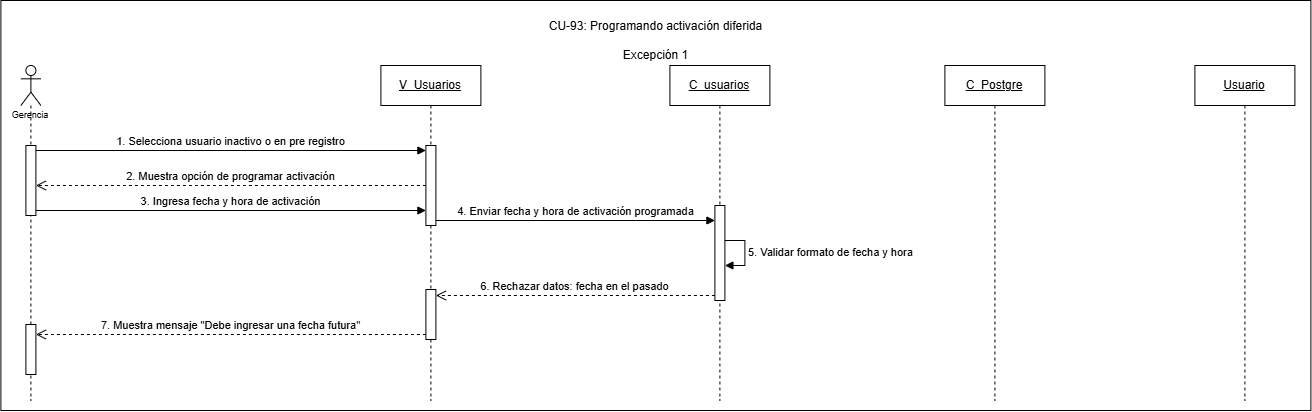

The diagram above was exported from draw.io. Its source (the exported page's mxGraphModel, read from the mxfile embedded in the PNG):
<mxGraphModel dx="1384" dy="746" grid="1" gridSize="10" guides="1" tooltips="1" connect="1" arrows="1" fold="1" page="1" pageScale="1" pageWidth="827" pageHeight="1169" math="0" shadow="0">
  <root>
    <mxCell id="0" />
    <mxCell id="1" parent="0" />
    <mxCell id="bACTr-XzSg5JNpz1oz7W-1" parent="1" style="rounded=0;whiteSpace=wrap;html=1;" value="" vertex="1">
      <mxGeometry height="410" width="1310" x="190" y="330" as="geometry" />
    </mxCell>
    <mxCell id="i9Np49wT77XYKXkVcQ90-1" parent="1" style="shape=umlLifeline;perimeter=lifelinePerimeter;whiteSpace=wrap;html=1;container=1;dropTarget=0;collapsible=0;recursiveResize=0;outlineConnect=0;portConstraint=eastwest;newEdgeStyle={&quot;curved&quot;:0,&quot;rounded&quot;:0};participant=umlActor;align=center;" value="&lt;p&gt;&lt;font style=&quot;font-size: 9px;&quot; face=&quot;Helvetica&quot;&gt;&lt;br&gt;&lt;br&gt;&lt;br&gt;&lt;br&gt;Gerencia&lt;/font&gt;&lt;/p&gt;" vertex="1">
      <mxGeometry height="335" width="20" x="210" y="395" as="geometry" />
    </mxCell>
    <mxCell id="i9Np49wT77XYKXkVcQ90-2" parent="i9Np49wT77XYKXkVcQ90-1" style="html=1;points=[[0,0,0,0,5],[0,1,0,0,-5],[1,0,0,0,5],[1,1,0,0,-5]];perimeter=orthogonalPerimeter;outlineConnect=0;targetShapes=umlLifeline;portConstraint=eastwest;newEdgeStyle={&quot;curved&quot;:0,&quot;rounded&quot;:0};" value="" vertex="1">
      <mxGeometry height="70" width="10" x="5" y="80" as="geometry" />
    </mxCell>
    <mxCell id="i9Np49wT77XYKXkVcQ90-3" parent="i9Np49wT77XYKXkVcQ90-1" style="html=1;points=[[0,0,0,0,5],[0,1,0,0,-5],[1,0,0,0,5],[1,1,0,0,-5]];perimeter=orthogonalPerimeter;outlineConnect=0;targetShapes=umlLifeline;portConstraint=eastwest;newEdgeStyle={&quot;curved&quot;:0,&quot;rounded&quot;:0};" value="" vertex="1">
      <mxGeometry height="50" width="10" x="5" y="259" as="geometry" />
    </mxCell>
    <mxCell id="i9Np49wT77XYKXkVcQ90-4" parent="1" style="shape=umlLifeline;perimeter=lifelinePerimeter;whiteSpace=wrap;html=1;container=1;dropTarget=0;collapsible=0;recursiveResize=0;outlineConnect=0;portConstraint=eastwest;newEdgeStyle={&quot;curved&quot;:0,&quot;rounded&quot;:0};" value="&lt;u&gt;V_Usuarios&lt;/u&gt;" vertex="1">
      <mxGeometry height="335" width="100" x="570" y="395" as="geometry" />
    </mxCell>
    <mxCell id="i9Np49wT77XYKXkVcQ90-5" parent="i9Np49wT77XYKXkVcQ90-4" style="html=1;points=[[0,0,0,0,5],[0,1,0,0,-5],[1,0,0,0,5],[1,1,0,0,-5]];perimeter=orthogonalPerimeter;outlineConnect=0;targetShapes=umlLifeline;portConstraint=eastwest;newEdgeStyle={&quot;curved&quot;:0,&quot;rounded&quot;:0};" value="" vertex="1">
      <mxGeometry height="80" width="10" x="45" y="80" as="geometry" />
    </mxCell>
    <mxCell id="i9Np49wT77XYKXkVcQ90-6" parent="i9Np49wT77XYKXkVcQ90-4" style="html=1;points=[[0,0,0,0,5],[0,1,0,0,-5],[1,0,0,0,5],[1,1,0,0,-5]];perimeter=orthogonalPerimeter;outlineConnect=0;targetShapes=umlLifeline;portConstraint=eastwest;newEdgeStyle={&quot;curved&quot;:0,&quot;rounded&quot;:0};" value="" vertex="1">
      <mxGeometry height="50" width="10" x="45" y="224" as="geometry" />
    </mxCell>
    <mxCell id="i9Np49wT77XYKXkVcQ90-7" parent="1" style="shape=umlLifeline;perimeter=lifelinePerimeter;whiteSpace=wrap;html=1;container=1;dropTarget=0;collapsible=0;recursiveResize=0;outlineConnect=0;portConstraint=eastwest;newEdgeStyle={&quot;curved&quot;:0,&quot;rounded&quot;:0};" value="&lt;u&gt;C_usuarios&lt;/u&gt;" vertex="1">
      <mxGeometry height="335" width="100" x="859" y="395" as="geometry" />
    </mxCell>
    <mxCell id="i9Np49wT77XYKXkVcQ90-8" parent="i9Np49wT77XYKXkVcQ90-7" style="html=1;points=[[0,0,0,0,5],[0,1,0,0,-5],[1,0,0,0,5],[1,1,0,0,-5]];perimeter=orthogonalPerimeter;outlineConnect=0;targetShapes=umlLifeline;portConstraint=eastwest;newEdgeStyle={&quot;curved&quot;:0,&quot;rounded&quot;:0};" value="" vertex="1">
      <mxGeometry height="95" width="10" x="45" y="140" as="geometry" />
    </mxCell>
    <mxCell id="i9Np49wT77XYKXkVcQ90-9" edge="1" parent="i9Np49wT77XYKXkVcQ90-7" source="i9Np49wT77XYKXkVcQ90-8" style="html=1;align=left;spacingLeft=2;endArrow=block;rounded=0;edgeStyle=orthogonalEdgeStyle;curved=0;rounded=0;innerLoopWaypoints=1;" target="i9Np49wT77XYKXkVcQ90-8" value="5. Validar formato de fecha y hora">
      <mxGeometry relative="1" as="geometry">
        <Array as="points">
          <mxPoint x="75" y="175" />
          <mxPoint x="75" y="200" />
        </Array>
        <mxPoint x="65" y="175.79000000000002" as="sourcePoint" />
        <mxPoint x="130" y="200.02857142857135" as="targetPoint" />
      </mxGeometry>
    </mxCell>
    <mxCell id="i9Np49wT77XYKXkVcQ90-11" parent="1" style="shape=umlLifeline;perimeter=lifelinePerimeter;whiteSpace=wrap;html=1;container=1;dropTarget=0;collapsible=0;recursiveResize=0;outlineConnect=0;portConstraint=eastwest;newEdgeStyle={&quot;curved&quot;:0,&quot;rounded&quot;:0};" value="&lt;u&gt;C_Postgre&lt;/u&gt;" vertex="1">
      <mxGeometry height="335" width="100" x="1134" y="395" as="geometry" />
    </mxCell>
    <mxCell id="i9Np49wT77XYKXkVcQ90-13" parent="1" style="shape=umlLifeline;perimeter=lifelinePerimeter;whiteSpace=wrap;html=1;container=1;dropTarget=0;collapsible=0;recursiveResize=0;outlineConnect=0;portConstraint=eastwest;newEdgeStyle={&quot;curved&quot;:0,&quot;rounded&quot;:0};" value="&lt;u&gt;Usuario&lt;/u&gt;" vertex="1">
      <mxGeometry height="335" width="100" x="1384" y="395" as="geometry" />
    </mxCell>
    <mxCell id="i9Np49wT77XYKXkVcQ90-15" edge="1" parent="1" source="i9Np49wT77XYKXkVcQ90-2" style="html=1;verticalAlign=bottom;endArrow=block;curved=0;rounded=0;entryX=0;entryY=0;entryDx=0;entryDy=5;exitX=1;exitY=0;exitDx=0;exitDy=5;exitPerimeter=0;" target="i9Np49wT77XYKXkVcQ90-5" value="1. Selecciona usuario inactivo o en pre registro">
      <mxGeometry relative="1" as="geometry">
        <mxPoint x="315" y="480" as="sourcePoint" />
      </mxGeometry>
    </mxCell>
    <mxCell id="i9Np49wT77XYKXkVcQ90-16" edge="1" parent="1" source="i9Np49wT77XYKXkVcQ90-2" style="html=1;verticalAlign=bottom;endArrow=block;curved=0;rounded=0;exitX=1;exitY=1;exitDx=0;exitDy=-5;exitPerimeter=0;" target="i9Np49wT77XYKXkVcQ90-5" value="3. Ingresa fecha y hora de activación">
      <mxGeometry relative="1" as="geometry">
        <mxPoint x="753" y="500" as="sourcePoint" />
        <mxPoint x="473" y="565" as="targetPoint" />
      </mxGeometry>
    </mxCell>
    <mxCell id="i9Np49wT77XYKXkVcQ90-21" edge="1" parent="1" source="i9Np49wT77XYKXkVcQ90-8" style="html=1;verticalAlign=bottom;endArrow=open;dashed=1;endSize=8;curved=0;rounded=0;exitX=0;exitY=1;exitDx=0;exitDy=-5;exitPerimeter=0;" target="i9Np49wT77XYKXkVcQ90-6" value="6. Rechazar datos: fecha en el pasado">
      <mxGeometry relative="1" as="geometry">
        <mxPoint x="543" y="764" as="sourcePoint" />
        <mxPoint x="694" y="705" as="targetPoint" />
      </mxGeometry>
    </mxCell>
    <mxCell id="i9Np49wT77XYKXkVcQ90-22" parent="1" style="text;html=1;whiteSpace=wrap;strokeColor=none;fillColor=none;align=center;verticalAlign=middle;rounded=0;" value="CU-93: Programando activación diferida&lt;div&gt;&lt;br&gt;&lt;/div&gt;&lt;div&gt;Excepción 1&lt;/div&gt;" vertex="1">
      <mxGeometry height="30" width="305" x="692.5" y="355" as="geometry" />
    </mxCell>
    <mxCell id="i9Np49wT77XYKXkVcQ90-23" edge="1" parent="1" source="i9Np49wT77XYKXkVcQ90-5" style="html=1;verticalAlign=bottom;endArrow=open;dashed=1;endSize=8;curved=0;rounded=0;" target="i9Np49wT77XYKXkVcQ90-2" value="2. Muestra opción de programar activación">
      <mxGeometry relative="1" as="geometry">
        <mxPoint x="513" y="530" as="sourcePoint" />
        <mxPoint x="443" y="515" as="targetPoint" />
      </mxGeometry>
    </mxCell>
    <mxCell id="i9Np49wT77XYKXkVcQ90-24" edge="1" parent="1" source="i9Np49wT77XYKXkVcQ90-5" style="html=1;verticalAlign=bottom;endArrow=block;curved=0;rounded=0;exitX=1;exitY=1;exitDx=0;exitDy=-5;exitPerimeter=0;" target="i9Np49wT77XYKXkVcQ90-8" value="4. Enviar fecha y hora de activación programada">
      <mxGeometry relative="1" as="geometry">
        <mxPoint x="774" y="535" as="sourcePoint" />
        <mxPoint x="804" y="545" as="targetPoint" />
      </mxGeometry>
    </mxCell>
    <mxCell id="i9Np49wT77XYKXkVcQ90-25" edge="1" parent="1" source="i9Np49wT77XYKXkVcQ90-6" style="html=1;verticalAlign=bottom;endArrow=open;dashed=1;endSize=8;curved=0;rounded=0;exitX=0;exitY=1;exitDx=0;exitDy=-5;exitPerimeter=0;" target="i9Np49wT77XYKXkVcQ90-3" value="7. Muestra mensaje &quot;Debe ingresar una fecha futura&quot;">
      <mxGeometry relative="1" as="geometry">
        <mxPoint x="503" y="659" as="sourcePoint" />
        <mxPoint x="423" y="659" as="targetPoint" />
      </mxGeometry>
    </mxCell>
  </root>
</mxGraphModel>